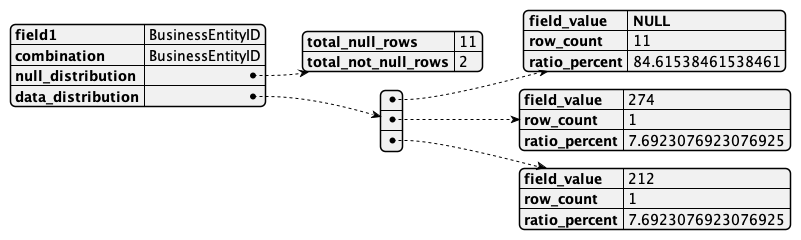

The diagram above was rendered by PlantUML. Its source (embedded in the PNG):
@startjson
{
    "field1": "BusinessEntityID",
    "combination": "BusinessEntityID",
    "null_distribution": {
        "total_null_rows": 11,
        "total_not_null_rows": 2
    },
    "data_distribution": [
        {
            "field_value": "**NULL**",
            "row_count": 11,
            "ratio_percent": 84.61538461538461
        },
        {
            "field_value": "274",
            "row_count": 1,
            "ratio_percent": 7.6923076923076925
        },
        {
            "field_value": "212",
            "row_count": 1,
            "ratio_percent": 7.6923076923076925
        }
    ]
}
@endjson